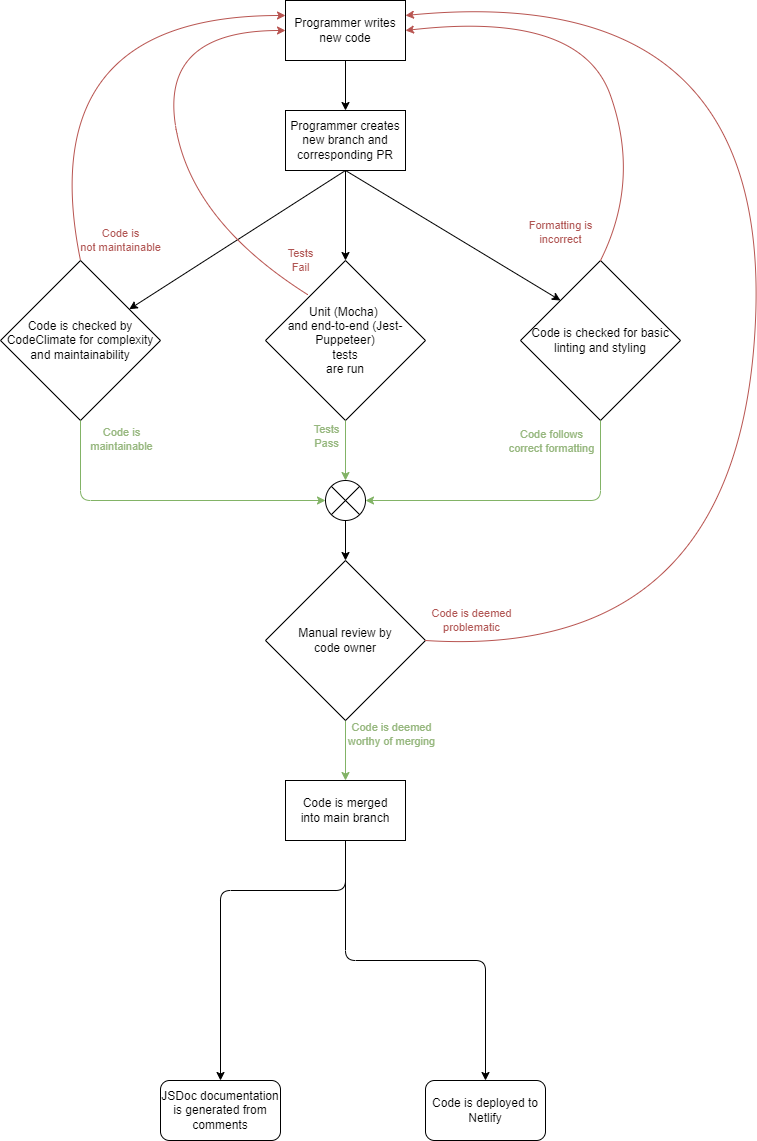

The diagram above was exported from draw.io. Its source (the exported page's mxGraphModel, read from the mxfile embedded in the PNG):
<mxGraphModel dx="816" dy="287" grid="1" gridSize="10" guides="1" tooltips="1" connect="1" arrows="1" fold="1" page="1" pageScale="1" pageWidth="850" pageHeight="1100" background="#ffffff" math="0" shadow="0">
  <root>
    <mxCell id="0" />
    <mxCell id="1" parent="0" />
    <mxCell id="13" style="edgeStyle=none;html=1;exitX=0.5;exitY=1;exitDx=0;exitDy=0;entryX=0.5;entryY=0;entryDx=0;entryDy=0;" parent="1" source="2" target="3" edge="1">
      <mxGeometry relative="1" as="geometry" />
    </mxCell>
    <mxCell id="2" value="Programmer writes new code" style="rounded=0;whiteSpace=wrap;html=1;" parent="1" vertex="1">
      <mxGeometry x="365" y="60" width="120" height="60" as="geometry" />
    </mxCell>
    <mxCell id="3" value="Programmer creates new branch and corresponding PR" style="rounded=0;whiteSpace=wrap;html=1;" parent="1" vertex="1">
      <mxGeometry x="365" y="170" width="120" height="60" as="geometry" />
    </mxCell>
    <mxCell id="4" value="Code is checked by CodeClimate for complexity and maintainability" style="rhombus;whiteSpace=wrap;html=1;" parent="1" vertex="1">
      <mxGeometry x="80" y="320" width="160" height="160" as="geometry" />
    </mxCell>
    <mxCell id="5" value="Unit (Mocha) &lt;br&gt;and end-to-end (Jest-Puppeteer)&lt;br&gt;tests&lt;br&gt;are run" style="rhombus;whiteSpace=wrap;html=1;" parent="1" vertex="1">
      <mxGeometry x="345" y="320" width="160" height="160" as="geometry" />
    </mxCell>
    <mxCell id="7" value="Code is checked for basic linting and styling" style="rhombus;whiteSpace=wrap;html=1;" parent="1" vertex="1">
      <mxGeometry x="600" y="320" width="160" height="160" as="geometry" />
    </mxCell>
    <mxCell id="9" value="" style="endArrow=classic;html=1;exitX=0.5;exitY=1;exitDx=0;exitDy=0;" parent="1" source="3" target="4" edge="1">
      <mxGeometry width="50" height="50" relative="1" as="geometry">
        <mxPoint x="260" y="320" as="sourcePoint" />
        <mxPoint x="310" y="270" as="targetPoint" />
      </mxGeometry>
    </mxCell>
    <mxCell id="10" value="" style="endArrow=classic;html=1;exitX=0.5;exitY=1;exitDx=0;exitDy=0;" parent="1" source="3" target="5" edge="1">
      <mxGeometry width="50" height="50" relative="1" as="geometry">
        <mxPoint x="400" y="410" as="sourcePoint" />
        <mxPoint x="450" y="360" as="targetPoint" />
      </mxGeometry>
    </mxCell>
    <mxCell id="11" value="" style="endArrow=classic;html=1;exitX=0.5;exitY=1;exitDx=0;exitDy=0;entryX=0;entryY=0;entryDx=0;entryDy=0;" parent="1" source="3" target="7" edge="1">
      <mxGeometry width="50" height="50" relative="1" as="geometry">
        <mxPoint x="400" y="410" as="sourcePoint" />
        <mxPoint x="450" y="360" as="targetPoint" />
      </mxGeometry>
    </mxCell>
    <mxCell id="15" value="" style="curved=1;endArrow=classic;html=1;entryX=0;entryY=0.5;entryDx=0;entryDy=0;exitX=0.263;exitY=0.213;exitDx=0;exitDy=0;exitPerimeter=0;fillColor=#f8cecc;strokeColor=#b85450;" parent="1" source="5" target="2" edge="1">
      <mxGeometry width="50" height="50" relative="1" as="geometry">
        <mxPoint x="400" y="380" as="sourcePoint" />
        <mxPoint x="260" y="150" as="targetPoint" />
        <Array as="points">
          <mxPoint x="270" y="280" />
          <mxPoint x="240" y="90" />
        </Array>
      </mxGeometry>
    </mxCell>
    <mxCell id="16" value="Tests&lt;br&gt;Fail" style="edgeLabel;html=1;align=center;verticalAlign=middle;resizable=0;points=[];fontColor=#B05452;labelBackgroundColor=none;" parent="15" vertex="1" connectable="0">
      <mxGeometry x="-0.2217" y="-7" relative="1" as="geometry">
        <mxPoint x="109" y="79" as="offset" />
      </mxGeometry>
    </mxCell>
    <mxCell id="17" value="" style="curved=1;endArrow=classic;html=1;fontColor=#FF3333;exitX=0.5;exitY=0;exitDx=0;exitDy=0;entryX=0;entryY=0.25;entryDx=0;entryDy=0;fillColor=#f8cecc;strokeColor=#b85450;" parent="1" source="4" target="2" edge="1">
      <mxGeometry width="50" height="50" relative="1" as="geometry">
        <mxPoint x="400" y="370" as="sourcePoint" />
        <mxPoint x="450" y="320" as="targetPoint" />
        <Array as="points">
          <mxPoint x="110" y="75" />
        </Array>
      </mxGeometry>
    </mxCell>
    <mxCell id="18" value="Code is&lt;br&gt;not maintainable" style="edgeLabel;html=1;align=center;verticalAlign=middle;resizable=0;points=[];fontColor=#b05452;labelBackgroundColor=none;" parent="17" vertex="1" connectable="0">
      <mxGeometry x="-0.9176" y="2" relative="1" as="geometry">
        <mxPoint x="46" as="offset" />
      </mxGeometry>
    </mxCell>
    <mxCell id="19" value="" style="curved=1;endArrow=classic;html=1;fontColor=#FF3333;exitX=0.5;exitY=0;exitDx=0;exitDy=0;entryX=1;entryY=0.5;entryDx=0;entryDy=0;fillColor=#f8cecc;strokeColor=#b85450;" parent="1" source="7" target="2" edge="1">
      <mxGeometry width="50" height="50" relative="1" as="geometry">
        <mxPoint x="640" y="250" as="sourcePoint" />
        <mxPoint x="690" y="200" as="targetPoint" />
        <Array as="points">
          <mxPoint x="720" y="240" />
          <mxPoint x="660" y="70" />
        </Array>
      </mxGeometry>
    </mxCell>
    <mxCell id="20" value="Formatting is&lt;br&gt;incorrect" style="edgeLabel;html=1;align=center;verticalAlign=middle;resizable=0;points=[];fontColor=#B05452;labelBackgroundColor=none;" parent="19" vertex="1" connectable="0">
      <mxGeometry x="-0.8676" y="5" relative="1" as="geometry">
        <mxPoint x="-49" y="1" as="offset" />
      </mxGeometry>
    </mxCell>
    <mxCell id="21" value="" style="shape=sumEllipse;perimeter=ellipsePerimeter;whiteSpace=wrap;html=1;backgroundOutline=1;fontColor=#FF3333;" parent="1" vertex="1">
      <mxGeometry x="405" y="540" width="40" height="40" as="geometry" />
    </mxCell>
    <mxCell id="23" value="" style="endArrow=classic;html=1;fontColor=#33FF33;exitX=0.5;exitY=1;exitDx=0;exitDy=0;entryX=0.5;entryY=0;entryDx=0;entryDy=0;fillColor=#d5e8d4;strokeColor=#82b366;" parent="1" source="5" target="21" edge="1">
      <mxGeometry width="50" height="50" relative="1" as="geometry">
        <mxPoint x="400" y="530" as="sourcePoint" />
        <mxPoint x="450" y="480" as="targetPoint" />
      </mxGeometry>
    </mxCell>
    <mxCell id="26" value="Tests&lt;br&gt;Pass" style="edgeLabel;html=1;align=center;verticalAlign=middle;resizable=0;points=[];fontColor=#96B77E;labelBackgroundColor=none;" parent="23" vertex="1" connectable="0">
      <mxGeometry x="-0.5" y="-1" relative="1" as="geometry">
        <mxPoint x="-19" as="offset" />
      </mxGeometry>
    </mxCell>
    <mxCell id="24" value="" style="edgeStyle=elbowEdgeStyle;elbow=horizontal;endArrow=classic;html=1;fontColor=#FF3333;exitX=0.5;exitY=1;exitDx=0;exitDy=0;entryX=0;entryY=0.5;entryDx=0;entryDy=0;fillColor=#d5e8d4;strokeColor=#82b366;" parent="1" source="4" target="21" edge="1">
      <mxGeometry width="50" height="50" relative="1" as="geometry">
        <mxPoint x="140" y="570" as="sourcePoint" />
        <mxPoint x="190" y="520" as="targetPoint" />
        <Array as="points">
          <mxPoint x="160" y="510" />
        </Array>
      </mxGeometry>
    </mxCell>
    <mxCell id="27" value="Code is&lt;br&gt;maintainable" style="edgeLabel;html=1;align=center;verticalAlign=middle;resizable=0;points=[];fontColor=#96b77e;labelBackgroundColor=none;" parent="24" vertex="1" connectable="0">
      <mxGeometry x="-0.8923" y="-2" relative="1" as="geometry">
        <mxPoint x="42" as="offset" />
      </mxGeometry>
    </mxCell>
    <mxCell id="25" value="" style="edgeStyle=elbowEdgeStyle;elbow=horizontal;endArrow=classic;html=1;fontColor=#FF3333;exitX=0.5;exitY=1;exitDx=0;exitDy=0;entryX=1;entryY=0.5;entryDx=0;entryDy=0;fillColor=#d5e8d4;strokeColor=#82b366;" parent="1" source="7" target="21" edge="1">
      <mxGeometry width="50" height="50" relative="1" as="geometry">
        <mxPoint x="570" y="580" as="sourcePoint" />
        <mxPoint x="620" y="530" as="targetPoint" />
        <Array as="points">
          <mxPoint x="680" y="520" />
        </Array>
      </mxGeometry>
    </mxCell>
    <mxCell id="28" value="Code follows&lt;br&gt;correct formatting" style="edgeLabel;html=1;align=center;verticalAlign=middle;resizable=0;points=[];fontColor=#96B77E;labelBackgroundColor=none;" parent="25" vertex="1" connectable="0">
      <mxGeometry x="-0.727" y="-1" relative="1" as="geometry">
        <mxPoint x="-49" y="-23" as="offset" />
      </mxGeometry>
    </mxCell>
    <mxCell id="34" style="edgeStyle=none;html=1;exitX=0.5;exitY=1;exitDx=0;exitDy=0;fontColor=#000000;fillColor=#d5e8d4;strokeColor=#82b366;" parent="1" source="29" target="33" edge="1">
      <mxGeometry relative="1" as="geometry" />
    </mxCell>
    <mxCell id="44" value="Code is deemed&lt;br&gt;worthy of merging" style="edgeLabel;html=1;align=center;verticalAlign=middle;resizable=0;points=[];fontColor=#96B77E;labelBackgroundColor=none;" parent="34" vertex="1" connectable="0">
      <mxGeometry x="-0.5833" y="1" relative="1" as="geometry">
        <mxPoint x="44" as="offset" />
      </mxGeometry>
    </mxCell>
    <mxCell id="29" value="Manual review by&lt;br&gt;code owner" style="rhombus;whiteSpace=wrap;html=1;" parent="1" vertex="1">
      <mxGeometry x="345" y="620" width="160" height="160" as="geometry" />
    </mxCell>
    <mxCell id="30" value="" style="endArrow=classic;html=1;fontColor=#33FF33;exitX=0.5;exitY=1;exitDx=0;exitDy=0;entryX=0.5;entryY=0;entryDx=0;entryDy=0;" parent="1" source="21" target="29" edge="1">
      <mxGeometry width="50" height="50" relative="1" as="geometry">
        <mxPoint x="410" y="630" as="sourcePoint" />
        <mxPoint x="460" y="580" as="targetPoint" />
      </mxGeometry>
    </mxCell>
    <mxCell id="31" value="" style="curved=1;endArrow=classic;html=1;fontColor=#FF3333;exitX=1;exitY=0.5;exitDx=0;exitDy=0;entryX=1;entryY=0.25;entryDx=0;entryDy=0;fillColor=#f8cecc;strokeColor=#b85450;" parent="1" source="29" target="2" edge="1">
      <mxGeometry width="50" height="50" relative="1" as="geometry">
        <mxPoint x="610" y="680" as="sourcePoint" />
        <mxPoint x="660" y="630" as="targetPoint" />
        <Array as="points">
          <mxPoint x="820" y="720" />
          <mxPoint x="850" y="40" />
        </Array>
      </mxGeometry>
    </mxCell>
    <mxCell id="32" value="Code is deemed&lt;br&gt;problematic" style="edgeLabel;html=1;align=center;verticalAlign=middle;resizable=0;points=[];fontColor=#B05452;labelBackgroundColor=none;" parent="31" vertex="1" connectable="0">
      <mxGeometry x="-0.9652" y="5" relative="1" as="geometry">
        <mxPoint x="21" y="-17" as="offset" />
      </mxGeometry>
    </mxCell>
    <mxCell id="33" value="&lt;font color=&quot;#000000&quot;&gt;Code is merged&lt;br&gt;into main branch&lt;br&gt;&lt;/font&gt;" style="rounded=0;whiteSpace=wrap;html=1;labelBackgroundColor=none;fontColor=#B05452;" parent="1" vertex="1">
      <mxGeometry x="365" y="840" width="120" height="60" as="geometry" />
    </mxCell>
    <mxCell id="35" value="JSDoc documentation is generated from comments" style="rounded=1;whiteSpace=wrap;html=1;labelBackgroundColor=none;fontColor=#000000;" parent="1" vertex="1">
      <mxGeometry x="240" y="1140" width="120" height="60" as="geometry" />
    </mxCell>
    <mxCell id="39" value="" style="edgeStyle=elbowEdgeStyle;elbow=vertical;endArrow=classic;html=1;fontColor=#000000;entryX=0.5;entryY=0;entryDx=0;entryDy=0;exitX=0.5;exitY=1;exitDx=0;exitDy=0;" parent="1" source="33" target="35" edge="1">
      <mxGeometry width="50" height="50" relative="1" as="geometry">
        <mxPoint x="140" y="960" as="sourcePoint" />
        <mxPoint x="190" y="910" as="targetPoint" />
        <Array as="points">
          <mxPoint x="370" y="950" />
        </Array>
      </mxGeometry>
    </mxCell>
    <mxCell id="40" value="" style="edgeStyle=elbowEdgeStyle;elbow=vertical;endArrow=classic;html=1;fontColor=#000000;exitX=0.5;exitY=1;exitDx=0;exitDy=0;entryX=0.5;entryY=0;entryDx=0;entryDy=0;" parent="1" source="33" target="42" edge="1">
      <mxGeometry width="50" height="50" relative="1" as="geometry">
        <mxPoint x="470" y="980" as="sourcePoint" />
        <mxPoint x="565" y="1000" as="targetPoint" />
      </mxGeometry>
    </mxCell>
    <mxCell id="42" value="Code is deployed to Netlify" style="rounded=1;whiteSpace=wrap;html=1;labelBackgroundColor=none;fontColor=#000000;" parent="1" vertex="1">
      <mxGeometry x="505" y="1140" width="120" height="60" as="geometry" />
    </mxCell>
  </root>
</mxGraphModel>